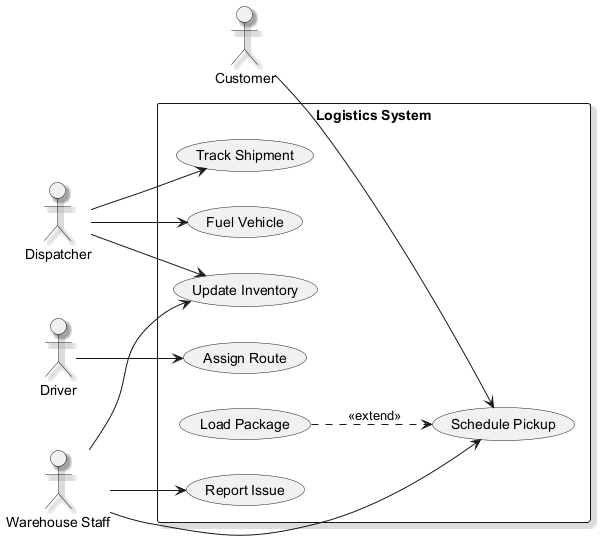

The diagram above was rendered by PlantUML. Its source (embedded in the PNG):
@startuml
skinparam backgroundColor #FFFFFF
skinparam classBackgroundColor #F1F8E9
skinparam classBorderColor #33691E
skinparam shadowing true
left to right direction
actor "Customer" as C
actor "Dispatcher" as D
actor "Driver" as D1
actor "Warehouse Staff" as WS
rectangle "Logistics System" {
  usecase "Track Shipment" as UC_TrackShipment
  usecase "Update Inventory" as UC_UpdateInventory
  usecase "Assign Route" as UC_AssignRoute
  usecase "Report Issue" as UC_ReportIssue
  usecase "Load Package" as UC_LoadPackage
  usecase "Schedule Pickup" as UC_SchedulePickup
  usecase "Fuel Vehicle" as UC_FuelVehicle
}
C --> UC_SchedulePickup
D --> UC_FuelVehicle
D --> UC_UpdateInventory
D --> UC_TrackShipment
D1 --> UC_AssignRoute
WS --> UC_SchedulePickup
WS --> UC_UpdateInventory
WS --> UC_ReportIssue
UC_LoadPackage ..> UC_SchedulePickup : <<extend>>
@enduml